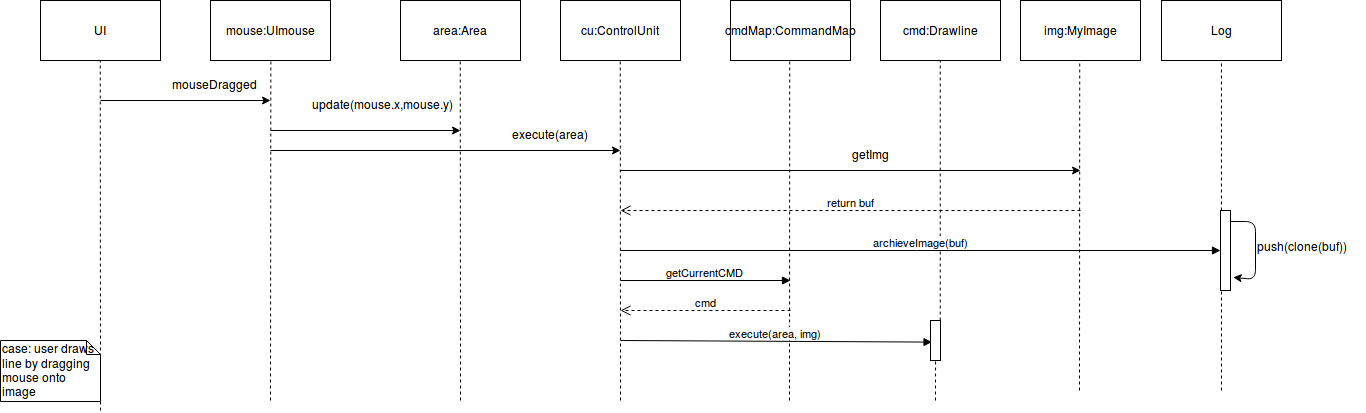

The diagram above was exported from draw.io. Its source (the exported page's mxGraphModel, read from the mxfile embedded in the PNG):
<mxGraphModel dx="2682" dy="920" grid="1" gridSize="10" guides="1" tooltips="1" connect="1" arrows="1" fold="1" page="1" pageScale="1" pageWidth="200" pageHeight="250" background="#ffffff" math="0" shadow="0">
  <root>
    <mxCell id="0" />
    <mxCell id="1" parent="0" />
    <mxCell id="2" value="mouse:UImouse" style="whiteSpace=wrap;html=1;" vertex="1" parent="1">
      <mxGeometry x="-780" y="29" width="120" height="60" as="geometry" />
    </mxCell>
    <mxCell id="3" value="cu:ControlUnit" style="whiteSpace=wrap;html=1;" vertex="1" parent="1">
      <mxGeometry x="-430" y="29" width="120" height="60" as="geometry" />
    </mxCell>
    <mxCell id="4" value="cmdMap:CommandMap" style="whiteSpace=wrap;html=1;" vertex="1" parent="1">
      <mxGeometry x="-260" y="29" width="120" height="60" as="geometry" />
    </mxCell>
    <mxCell id="5" value="cmd:Drawline" style="whiteSpace=wrap;html=1;" vertex="1" parent="1">
      <mxGeometry x="-110" y="29" width="120" height="60" as="geometry" />
    </mxCell>
    <mxCell id="6" value="img:MyImage" style="whiteSpace=wrap;html=1;" vertex="1" parent="1">
      <mxGeometry x="30" y="29" width="120" height="60" as="geometry" />
    </mxCell>
    <mxCell id="7" value="Log" style="whiteSpace=wrap;html=1;" vertex="1" parent="1">
      <mxGeometry x="171" y="29" width="120" height="60" as="geometry" />
    </mxCell>
    <mxCell id="9" value="" style="endArrow=classic;html=1;" edge="1" parent="1">
      <mxGeometry width="50" height="50" relative="1" as="geometry">
        <mxPoint x="-720" y="159" as="sourcePoint" />
        <mxPoint x="-530" y="159" as="targetPoint" />
      </mxGeometry>
    </mxCell>
    <mxCell id="10" value="" style="endArrow=none;dashed=1;html=1;entryX=0.5;entryY=1;" edge="1" parent="1" target="2">
      <mxGeometry width="50" height="50" relative="1" as="geometry">
        <mxPoint x="-720" y="429" as="sourcePoint" />
        <mxPoint x="-740" y="249" as="targetPoint" />
      </mxGeometry>
    </mxCell>
    <mxCell id="11" value="" style="endArrow=none;dashed=1;html=1;entryX=0.5;entryY=1;" edge="1" parent="1" target="3">
      <mxGeometry width="50" height="50" relative="1" as="geometry">
        <mxPoint x="-370" y="429" as="sourcePoint" />
        <mxPoint x="-570" y="539" as="targetPoint" />
      </mxGeometry>
    </mxCell>
    <mxCell id="12" value="mouseDragged" style="text;html=1;resizable=0;points=[];autosize=1;align=left;verticalAlign=top;spacingTop=-4;" vertex="1" parent="1">
      <mxGeometry x="-820" y="103" width="100" height="20" as="geometry" />
    </mxCell>
    <mxCell id="13" value="UI" style="whiteSpace=wrap;html=1;" vertex="1" parent="1">
      <mxGeometry x="-950" y="29" width="120" height="60" as="geometry" />
    </mxCell>
    <mxCell id="14" value="" style="endArrow=none;dashed=1;html=1;entryX=0.5;entryY=1;" edge="1" parent="1" target="13">
      <mxGeometry width="50" height="50" relative="1" as="geometry">
        <mxPoint x="-890" y="439" as="sourcePoint" />
        <mxPoint x="-900" y="609" as="targetPoint" />
      </mxGeometry>
    </mxCell>
    <mxCell id="15" value="" style="endArrow=classic;html=1;" edge="1" parent="1">
      <mxGeometry width="50" height="50" relative="1" as="geometry">
        <mxPoint x="-890" y="129" as="sourcePoint" />
        <mxPoint x="-720" y="129" as="targetPoint" />
      </mxGeometry>
    </mxCell>
    <mxCell id="16" value="update(mouse.x,mouse.y)" style="text;html=1;resizable=0;points=[];autosize=1;align=left;verticalAlign=top;spacingTop=-4;" vertex="1" parent="1">
      <mxGeometry x="-680" y="123" width="160" height="20" as="geometry" />
    </mxCell>
    <mxCell id="17" value="area:Area" style="whiteSpace=wrap;html=1;" vertex="1" parent="1">
      <mxGeometry x="-590" y="29" width="120" height="60" as="geometry" />
    </mxCell>
    <mxCell id="18" value="" style="endArrow=none;dashed=1;html=1;entryX=0.5;entryY=1;" edge="1" parent="1" target="17">
      <mxGeometry width="50" height="50" relative="1" as="geometry">
        <mxPoint x="-530" y="429" as="sourcePoint" />
        <mxPoint x="-810" y="669" as="targetPoint" />
      </mxGeometry>
    </mxCell>
    <mxCell id="19" value="" style="endArrow=classic;html=1;" edge="1" parent="1">
      <mxGeometry width="50" height="50" relative="1" as="geometry">
        <mxPoint x="-720" y="179" as="sourcePoint" />
        <mxPoint x="-370" y="179" as="targetPoint" />
      </mxGeometry>
    </mxCell>
    <mxCell id="20" value="execute(area)" style="text;html=1;resizable=0;points=[];autosize=1;align=left;verticalAlign=top;spacingTop=-4;" vertex="1" parent="1">
      <mxGeometry x="-480" y="153" width="90" height="20" as="geometry" />
    </mxCell>
    <mxCell id="21" value="" style="endArrow=classic;html=1;" edge="1" parent="1">
      <mxGeometry width="50" height="50" relative="1" as="geometry">
        <mxPoint x="-370" y="199" as="sourcePoint" />
        <mxPoint x="90" y="199" as="targetPoint" />
      </mxGeometry>
    </mxCell>
    <mxCell id="22" value="" style="endArrow=none;dashed=1;html=1;entryX=0.5;entryY=1;" edge="1" parent="1" target="7">
      <mxGeometry width="50" height="50" relative="1" as="geometry">
        <mxPoint x="231" y="419" as="sourcePoint" />
        <mxPoint x="-675" y="749" as="targetPoint" />
      </mxGeometry>
    </mxCell>
    <mxCell id="24" value="getImg" style="text;html=1;resizable=0;points=[];autosize=1;align=left;verticalAlign=top;spacingTop=-4;" vertex="1" parent="1">
      <mxGeometry x="-140" y="173" width="50" height="20" as="geometry" />
    </mxCell>
    <mxCell id="29" value="return buf" style="html=1;verticalAlign=bottom;endArrow=open;dashed=1;endSize=8;" edge="1" parent="1">
      <mxGeometry relative="1" as="geometry">
        <mxPoint x="90" y="239" as="sourcePoint" />
        <mxPoint x="-370" y="239" as="targetPoint" />
      </mxGeometry>
    </mxCell>
    <mxCell id="31" value="" style="endArrow=none;dashed=1;html=1;entryX=0.5;entryY=1;" edge="1" parent="1" source="44" target="5">
      <mxGeometry width="50" height="50" relative="1" as="geometry">
        <mxPoint x="-50" y="689" as="sourcePoint" />
        <mxPoint x="-990" y="709" as="targetPoint" />
      </mxGeometry>
    </mxCell>
    <mxCell id="32" value="" style="endArrow=none;dashed=1;html=1;entryX=0.5;entryY=1;" edge="1" parent="1">
      <mxGeometry width="50" height="50" relative="1" as="geometry">
        <mxPoint x="89" y="419" as="sourcePoint" />
        <mxPoint x="89.2352941176473" y="88.58823529411757" as="targetPoint" />
      </mxGeometry>
    </mxCell>
    <mxCell id="33" value="" style="endArrow=none;dashed=1;html=1;entryX=0.5;entryY=1;" edge="1" parent="1">
      <mxGeometry width="50" height="50" relative="1" as="geometry">
        <mxPoint x="-201" y="429" as="sourcePoint" />
        <mxPoint x="-200.7647058823527" y="88.58823529411757" as="targetPoint" />
      </mxGeometry>
    </mxCell>
    <mxCell id="36" value="archieveImage(buf)" style="html=1;verticalAlign=bottom;endArrow=block;" edge="1" parent="1" target="37">
      <mxGeometry width="80" relative="1" as="geometry">
        <mxPoint x="-370" y="279" as="sourcePoint" />
        <mxPoint x="370" y="279" as="targetPoint" />
      </mxGeometry>
    </mxCell>
    <mxCell id="37" value="" style="html=1;points=[];perimeter=orthogonalPerimeter;" vertex="1" parent="1">
      <mxGeometry x="229.99999999999955" y="239" width="10" height="80" as="geometry" />
    </mxCell>
    <mxCell id="38" value="" style="edgeStyle=segmentEdgeStyle;endArrow=classic;html=1;entryX=1.229;entryY=0.838;entryPerimeter=0;" edge="1" parent="1" source="37" target="37">
      <mxGeometry width="50" height="50" relative="1" as="geometry">
        <mxPoint x="265" y="249" as="sourcePoint" />
        <mxPoint x="-1125" y="709" as="targetPoint" />
        <Array as="points">
          <mxPoint x="265" y="250" />
          <mxPoint x="265" y="308" />
        </Array>
      </mxGeometry>
    </mxCell>
    <mxCell id="39" value="push(clone(buf))" style="text;html=1;resizable=0;points=[];autosize=1;align=left;verticalAlign=top;spacingTop=-4;" vertex="1" parent="1">
      <mxGeometry x="265" y="265" width="110" height="20" as="geometry" />
    </mxCell>
    <mxCell id="41" value="getCurrentCMD" style="html=1;verticalAlign=bottom;endArrow=block;" edge="1" parent="1">
      <mxGeometry width="80" relative="1" as="geometry">
        <mxPoint x="-370" y="309" as="sourcePoint" />
        <mxPoint x="-200" y="309" as="targetPoint" />
      </mxGeometry>
    </mxCell>
    <mxCell id="42" value="cmd" style="html=1;verticalAlign=bottom;endArrow=open;dashed=1;endSize=8;" edge="1" parent="1">
      <mxGeometry relative="1" as="geometry">
        <mxPoint x="-200" y="339" as="sourcePoint" />
        <mxPoint x="-370" y="339" as="targetPoint" />
      </mxGeometry>
    </mxCell>
    <mxCell id="43" value="execute(area, img)" style="html=1;verticalAlign=bottom;endArrow=block;entryX=0.153;entryY=0.54;entryPerimeter=0;" edge="1" parent="1" target="44">
      <mxGeometry width="80" relative="1" as="geometry">
        <mxPoint x="-370" y="369" as="sourcePoint" />
        <mxPoint x="-50" y="369" as="targetPoint" />
      </mxGeometry>
    </mxCell>
    <mxCell id="44" value="" style="html=1;points=[];perimeter=orthogonalPerimeter;" vertex="1" parent="1">
      <mxGeometry x="-60" y="349" width="10" height="40" as="geometry" />
    </mxCell>
    <mxCell id="45" value="" style="endArrow=none;dashed=1;html=1;entryX=0.5;entryY=1;" edge="1" parent="1" target="44">
      <mxGeometry width="50" height="50" relative="1" as="geometry">
        <mxPoint x="-55" y="429" as="sourcePoint" />
        <mxPoint x="-49.7647058823527" y="89.58823529411757" as="targetPoint" />
      </mxGeometry>
    </mxCell>
    <mxCell id="50" value="case: user draws line by dragging mouse onto image" style="shape=note;whiteSpace=wrap;html=1;size=14;verticalAlign=top;align=left;spacingTop=-6;" vertex="1" parent="1">
      <mxGeometry x="-990" y="369" width="100" height="61" as="geometry" />
    </mxCell>
  </root>
</mxGraphModel>